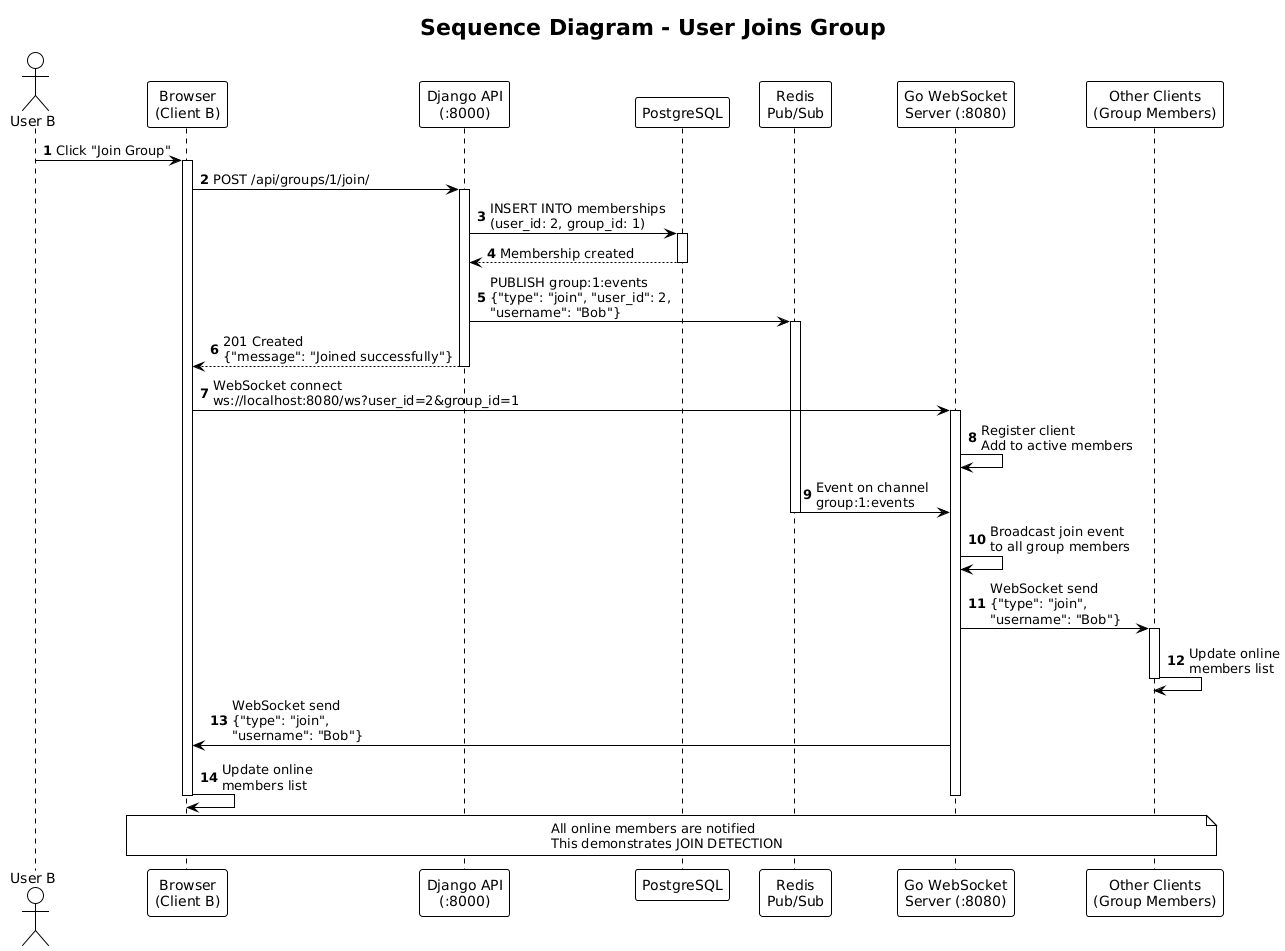

The diagram above was rendered by PlantUML. Its source (embedded in the PNG):
@startuml
!theme plain

title Sequence Diagram - User Joins Group

actor "User B" as userB
participant "Browser\n(Client B)" as clientB
participant "Django API\n(:8000)" as django
participant "PostgreSQL" as db
participant "Redis\nPub/Sub" as redis
participant "Go WebSocket\nServer (:8080)" as go
participant "Other Clients\n(Group Members)" as others

autonumber

userB -> clientB: Click "Join Group"
activate clientB

clientB -> django: POST /api/groups/1/join/
activate django

django -> db: INSERT INTO memberships\n(user_id: 2, group_id: 1)
activate db
db --> django: Membership created
deactivate db

django -> redis: PUBLISH group:1:events\n{"type": "join", "user_id": 2,\n"username": "Bob"}
activate redis
django --> clientB: 201 Created\n{"message": "Joined successfully"}
deactivate django

clientB -> go: WebSocket connect\nws://localhost:8080/ws?user_id=2&group_id=1
activate go
go -> go: Register client\nAdd to active members

redis -> go: Event on channel\ngroup:1:events
deactivate redis

go -> go: Broadcast join event\nto all group members

go -> others: WebSocket send\n{"type": "join",\n"username": "Bob"}
activate others
others -> others: Update online\nmembers list
deactivate others

go -> clientB: WebSocket send\n{"type": "join",\n"username": "Bob"}
clientB -> clientB: Update online\nmembers list
deactivate go
deactivate clientB

note over clientB, others
  All online members are notified
  This demonstrates JOIN DETECTION
end note
@enduml